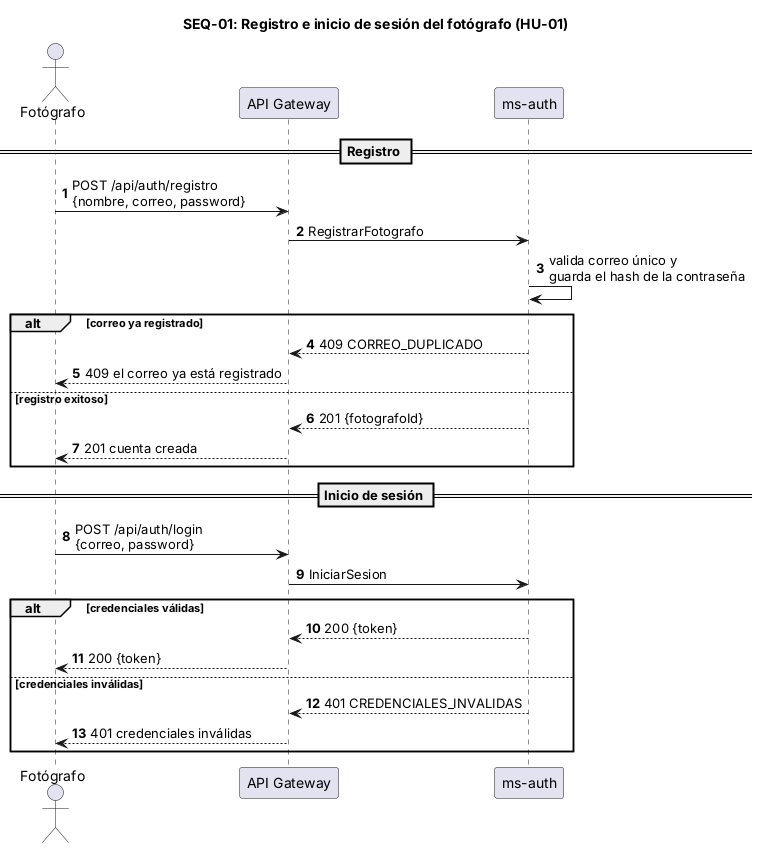

The diagram above was rendered by PlantUML. Its source (embedded in the PNG):
@startuml SEQ-01
title SEQ-01: Registro e inicio de sesión del fotógrafo (HU-01)
skinparam shadowing false
skinparam responseMessageBelowArrow true
autonumber

actor "Fotógrafo" as F
participant "API Gateway" as GW
participant "ms-auth" as AUTH

== Registro ==
F -> GW : POST /api/auth/registro\n{nombre, correo, password}
GW -> AUTH : RegistrarFotografo
AUTH -> AUTH : valida correo único y\nguarda el hash de la contraseña
alt correo ya registrado
  AUTH --> GW : 409 CORREO_DUPLICADO
  GW --> F : 409 el correo ya está registrado
else registro exitoso
  AUTH --> GW : 201 {fotografoId}
  GW --> F : 201 cuenta creada
end

== Inicio de sesión ==
F -> GW : POST /api/auth/login\n{correo, password}
GW -> AUTH : IniciarSesion
alt credenciales válidas
  AUTH --> GW : 200 {token}
  GW --> F : 200 {token}
else credenciales inválidas
  AUTH --> GW : 401 CREDENCIALES_INVALIDAS
  GW --> F : 401 credenciales inválidas
end
@enduml